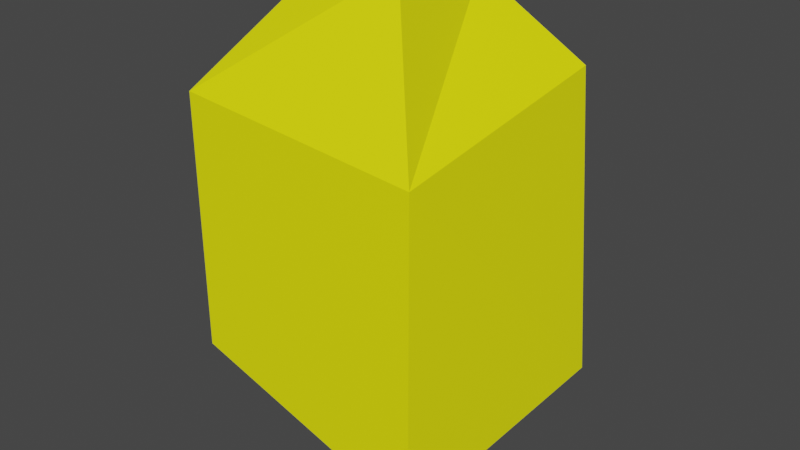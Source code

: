 # Source: FireSpark.blend  (saved by Blender 2.83.20; exported with 4.5.12 LTS)
import bpy
from mathutils import Matrix  # noqa: F401  (used for matrix-valued properties, if any)

bpy.ops.wm.read_factory_settings(use_empty=True)
scene = bpy.context.scene
scene.name = 'Scene'

# ---- collections
col_collection = bpy.data.collections.new('Collection'); scene.collection.children.link(col_collection)

# ---- materials (node trees are filled in below, after node groups)
mat_fire = bpy.data.materials.new('Fire')
mat_fire.use_transparent_shadow = False

# ---- material node trees
mat_fire.use_nodes = True; mat_fire.node_tree.nodes.clear()
_N = mat_fire.node_tree.nodes; _L = mat_fire.node_tree.links
n0 = _N.new('ShaderNodeBsdfPrincipled'); n0.name = 'Principled BSDF'; n0.location = (10, 300)
n0.distribution = 'GGX'
n0.subsurface_method = 'BURLEY'
n0.inputs[0].default_value = (1.0, 1.0, 0.0, 1.0)
n0.inputs[3].default_value = 1.45
n0.inputs[27].default_value = (0.0, 0.0, 0.0, 1.0)
n0.inputs[28].default_value = 1.0
n1 = _N.new('ShaderNodeOutputMaterial'); n1.name = 'Material Output'; n1.location = (300, 300)
_L.new(n0.outputs[0], n1.inputs[0])
n1.is_active_output = True

# ---- world
world_world = bpy.data.worlds.new('World'); scene.world = world_world
world_world.use_nodes = True; world_world.node_tree.nodes.clear()
_N = world_world.node_tree.nodes; _L = world_world.node_tree.links
n0 = _N.new('ShaderNodeOutputWorld'); n0.name = 'World Output'; n0.location = (300, 300)
n1 = _N.new('ShaderNodeBackground'); n1.name = 'Background'; n1.location = (10, 300)
n1.inputs[0].default_value = (0.05088, 0.05088, 0.05088, 1.0)
_L.new(n1.outputs[0], n0.inputs[0])
n0.is_active_output = True
world_world.color = (0.05088, 0.05088, 0.05088)
world_world.use_sun_shadow = False
world_world.sun_shadow_jitter_overblur = 0.0

# ---- meshes
me_cube_001 = bpy.data.meshes.new('Cube.001')
me_cube_001.from_pydata([(0.6981, 0.7505, 1.0), (1.0, 1.0, 0.6514), (0.2495, 0.7505, 0.9572), (0.0, 1.0, 0.8625), (0.7505, 0.2495, 1.108), (1.0, 0.0, 0.5109), (0.2495, 0.2495, 0.9302), (0.0, 0.0, 0.6003), (0.6141, 0.6141, -1.0), (1.094, 1.0, -0.6141), (0.3859, 0.6141, -1.0), (0.0, 1.0, -0.7735), (1.0, 0.0, -0.7722), (0.6141, 0.4175, -1.0), (0.2799, 0.2162, -0.7552), (0.0, 0.0, -0.4528)], [], [(15, 7, 3, 11), (9, 1, 5, 12), (11, 3, 1, 9), (15, 12, 5, 7), (2, 0, 1, 3), (0, 4, 5, 1), (3, 7, 6, 2), (7, 5, 4, 6), (0, 2, 6, 4), (13, 8, 9, 12), (8, 10, 11, 9), (10, 14, 15, 11), (12, 15, 14, 13), (10, 8, 13, 14)])
_uv = me_cube_001.uv_layers.new(name='UVMap')
_uv.uv.foreach_set('vector', [0.3465, 0.625, 0.6876, 0.625, 0.5782, 0.3906, 0.3224, 0.4759, 0.4232, 0.5, 0.5938, 0.5, 0.5938, 0.625, 0.4232, 0.625, 0.4232, 0.375, 0.5938, 0.375, 0.5938, 0.5, 0.4232, 0.5, 0.3465, 0.625, 0.4232, 0.625, 0.5938, 0.625, 0.6876, 0.625, 0.7188, 0.5312, 0.6562, 0.5312, 0.625, 0.5, 0.75, 0.5, 0.6562, 0.5312, 0.6562, 0.5938, 0.5938, 0.625, 0.5938, 0.5, 0.5782, 0.3906, 0.6876, 0.625, 0.7188, 0.5626, 0.6562, 0.4374, 0.6876, 0.625, 0.5938, 0.625, 0.6562, 0.5938, 0.7188, 0.5938, 0.6562, 0.5312, 0.7188, 0.5312, 0.7188, 0.5938, 0.6562, 0.5938, 0.3268, 0.5768, 0.3268, 0.5482, 0.4232, 0.5, 0.4232, 0.625, 0.3268, 0.5482, 0.2982, 0.5482, 0.25, 0.5, 0.375, 0.5, 0.2982, 0.5482, 0.2982, 0.5768, 0.3465, 0.625, 0.3224, 0.4759, 0.4232, 0.625, 0.3465, 0.625, 0.2982, 0.5768, 0.3268, 0.5768, 0.2982, 0.5482, 0.3268, 0.5482, 0.3268, 0.5768, 0.2982, 0.5768])
me_cube_001.materials.append(mat_fire)
me_cube_001.use_remesh_fix_poles = True
me_cube_001.use_remesh_preserve_attributes = False
me_cube_001.use_mirror_vertex_groups = False
me_cube_001.update()

# ---- objects
ob_cube = bpy.data.objects.new('Cube', me_cube_001)

# ---- transforms, parenting, visibility, modifiers, constraints
ob_cube.location = (0.0, 0.0, 0.0)
ob_cube.lineart.crease_threshold = 0.0

# ---- collection membership
col_collection.objects.link(ob_cube)

# ---- scene / render settings (as saved in the file)
scene.frame_start = 1; scene.frame_end = 250; scene.frame_set(1)
scene.render.engine = 'BLENDER_EEVEE_NEXT'
scene.cycles.use_denoising = False
scene.cycles.samples = 128
scene.cycles.sampling_pattern = 'TABULATED_SOBOL'
scene.cycles.use_adaptive_sampling = False
scene.cycles.use_light_tree = False
scene.view_settings.view_transform = 'Filmic'
bpy.context.view_layer.update()

# ---- added for rendering (the .blend has no active camera and no usable light): camera, sun
cam_auto = bpy.data.cameras.new('AutoCamera')
cam_auto.lens = 50.0
cam_auto.sensor_width = 36.0
cam_auto.clip_end = 1000.0
ob_auto_camera = bpy.data.objects.new('AutoCamera', cam_auto)
scene.collection.objects.link(ob_auto_camera)
ob_auto_camera.location = (2.93133, -2.36111, 1.96139)
ob_auto_camera.rotation_euler = (1.09748, -7.21219e-08, 0.694738)
scene.camera = ob_auto_camera
light_auto_sun = bpy.data.lights.new('AutoSun', 'SUN')
light_auto_sun.energy = 3.0
light_auto_sun.angle = 0.0523599
ob_auto_sun = bpy.data.objects.new('AutoSun', light_auto_sun)
scene.collection.objects.link(ob_auto_sun)
ob_auto_sun.rotation_euler = (0.872665, 0.174533, 0.523599)
bpy.context.view_layer.update()
